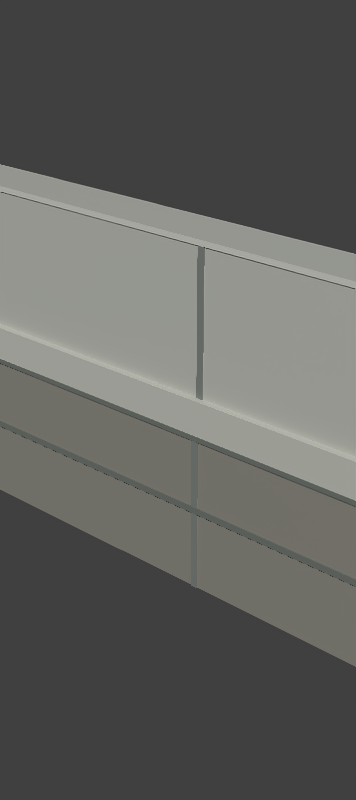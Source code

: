 # Source: member.blend  (saved by Blender 4.3.34; exported with 4.5.12 LTS)
import bpy
from mathutils import Matrix  # noqa: F401  (used for matrix-valued properties, if any)

bpy.ops.wm.read_factory_settings(use_empty=True)
scene = bpy.context.scene
scene.name = 'Scene'

# ---- materials (node trees are filled in below, after node groups)
mat_barrier = bpy.data.materials.new('barrier')
mat_barrier.diffuse_color = (0.7255, 0.7333, 0.702, 1.0)
mat_barrier_top = bpy.data.materials.new('barrier_top')
mat_barrier_top.diffuse_color = (0.8078, 0.8157, 0.7804, 1.0)
mat_joint = bpy.data.materials.new('joint')
mat_joint.diffuse_color = (0.4902, 0.5098, 0.4902, 1.0)
mat_cap = bpy.data.materials.new('cap')
mat_cap.diffuse_color = (0.7569, 0.7647, 0.7294, 1.0)
mat_drip = bpy.data.materials.new('drip')
mat_drip.diffuse_color = (0.4353, 0.4588, 0.4353, 1.0)
mat_beam = bpy.data.materials.new('beam')
mat_beam.diffuse_color = (0.549, 0.5412, 0.502, 1.0)

# ---- material node trees
mat_barrier.use_nodes = True; mat_barrier.node_tree.nodes.clear()
_N = mat_barrier.node_tree.nodes; _L = mat_barrier.node_tree.links
n0 = _N.new('ShaderNodeBsdfPrincipled'); n0.name = 'Principled BSDF'; n0.location = (10, 300)
n0.inputs[0].default_value = (0.4851, 0.4969, 0.4508, 1.0)
n0.inputs[2].default_value = 0.56
n1 = _N.new('ShaderNodeOutputMaterial'); n1.name = 'Material Output'; n1.location = (300, 300)
_L.new(n0.outputs[0], n1.inputs[0])
n1.is_active_output = True
mat_barrier_top.use_nodes = True; mat_barrier_top.node_tree.nodes.clear()
_N = mat_barrier_top.node_tree.nodes; _L = mat_barrier_top.node_tree.links
n0 = _N.new('ShaderNodeBsdfPrincipled'); n0.name = 'Principled BSDF'; n0.location = (10, 300)
n0.inputs[0].default_value = (0.6172, 0.6308, 0.5711, 1.0)
n0.inputs[2].default_value = 0.56
n1 = _N.new('ShaderNodeOutputMaterial'); n1.name = 'Material Output'; n1.location = (300, 300)
_L.new(n0.outputs[0], n1.inputs[0])
n1.is_active_output = True
mat_joint.use_nodes = True; mat_joint.node_tree.nodes.clear()
_N = mat_joint.node_tree.nodes; _L = mat_joint.node_tree.links
n0 = _N.new('ShaderNodeBsdfPrincipled'); n0.name = 'Principled BSDF'; n0.location = (10, 300)
n0.inputs[0].default_value = (0.2051, 0.2232, 0.2051, 1.0)
n0.inputs[2].default_value = 0.56
n1 = _N.new('ShaderNodeOutputMaterial'); n1.name = 'Material Output'; n1.location = (300, 300)
_L.new(n0.outputs[0], n1.inputs[0])
n1.is_active_output = True
mat_cap.use_nodes = True; mat_cap.node_tree.nodes.clear()
_N = mat_cap.node_tree.nodes; _L = mat_cap.node_tree.links
n0 = _N.new('ShaderNodeBsdfPrincipled'); n0.name = 'Principled BSDF'; n0.location = (10, 300)
n0.inputs[0].default_value = (0.5333, 0.5457, 0.491, 1.0)
n0.inputs[2].default_value = 0.56
n1 = _N.new('ShaderNodeOutputMaterial'); n1.name = 'Material Output'; n1.location = (300, 300)
_L.new(n0.outputs[0], n1.inputs[0])
n1.is_active_output = True
mat_drip.use_nodes = True; mat_drip.node_tree.nodes.clear()
_N = mat_drip.node_tree.nodes; _L = mat_drip.node_tree.links
n0 = _N.new('ShaderNodeBsdfPrincipled'); n0.name = 'Principled BSDF'; n0.location = (10, 300)
n0.inputs[0].default_value = (0.159, 0.1779, 0.159, 1.0)
n0.inputs[2].default_value = 0.56
n1 = _N.new('ShaderNodeOutputMaterial'); n1.name = 'Material Output'; n1.location = (300, 300)
_L.new(n0.outputs[0], n1.inputs[0])
n1.is_active_output = True
mat_beam.use_nodes = True; mat_beam.node_tree.nodes.clear()
_N = mat_beam.node_tree.nodes; _L = mat_beam.node_tree.links
n0 = _N.new('ShaderNodeBsdfPrincipled'); n0.name = 'Principled BSDF'; n0.location = (10, 300)
n0.inputs[0].default_value = (0.2623, 0.2542, 0.2159, 1.0)
n0.inputs[2].default_value = 0.56
n1 = _N.new('ShaderNodeOutputMaterial'); n1.name = 'Material Output'; n1.location = (300, 300)
_L.new(n0.outputs[0], n1.inputs[0])
n1.is_active_output = True

# ---- world
world_world = bpy.data.worlds.new('World'); scene.world = world_world
world_world.use_nodes = True; world_world.node_tree.nodes.clear()
_N = world_world.node_tree.nodes; _L = world_world.node_tree.links
n0 = _N.new('ShaderNodeOutputWorld'); n0.name = 'World Output'; n0.location = (300, 300)
n1 = _N.new('ShaderNodeBackground'); n1.name = 'Background'; n1.location = (10, 300)
n1.inputs[0].default_value = (0.05088, 0.05088, 0.05088, 1.0)
_L.new(n1.outputs[0], n0.inputs[0])
n0.is_active_output = True
world_world.color = (0.05088, 0.05088, 0.05088)
world_world.sun_shadow_jitter_overblur = 0.0

# ---- meshes
me_barrier = bpy.data.meshes.new('Barrier')
me_barrier.from_pydata([(-2.0, -0.192, 0.0), (-2.0, -0.192, 1.1), (-2.0, 0.192, 0.0), (-2.0, 0.192, 1.1), (2.0, -0.192, 0.0), (2.0, -0.192, 1.1), (2.0, 0.192, 0.0), (2.0, 0.192, 1.1)], [], [(0, 1, 3, 2), (2, 3, 7, 6), (6, 7, 5, 4), (4, 5, 1, 0), (2, 6, 4, 0), (7, 3, 1, 5)])
me_barrier.materials.append(mat_barrier)
me_barrier.update()
me_barriertopedge = bpy.data.meshes.new('BarrierTopEdge')
me_barriertopedge.from_pydata([(-2.0, -0.2, 1.062), (-2.0, -0.2, 1.1), (-2.0, -0.192, 1.062), (-2.0, -0.192, 1.1), (2.0, -0.2, 1.062), (2.0, -0.2, 1.1), (2.0, -0.192, 1.062), (2.0, -0.192, 1.1)], [], [(0, 1, 3, 2), (2, 3, 7, 6), (6, 7, 5, 4), (4, 5, 1, 0), (2, 6, 4, 0), (7, 3, 1, 5)])
me_barriertopedge.materials.append(mat_barrier_top)
me_barriertopedge.update()
me_barrierverticaljoint = bpy.data.meshes.new('BarrierVerticalJoint')
me_barrierverticaljoint.from_pydata([(0.325, -0.2, 0.0), (0.325, -0.2, 1.062), (0.325, -0.192, 0.0), (0.325, -0.192, 1.062), (0.375, -0.2, 0.0), (0.375, -0.2, 1.062), (0.375, -0.192, 0.0), (0.375, -0.192, 1.062)], [], [(0, 1, 3, 2), (2, 3, 7, 6), (6, 7, 5, 4), (4, 5, 1, 0), (2, 6, 4, 0), (7, 3, 1, 5)])
me_barrierverticaljoint.materials.append(mat_joint)
me_barrierverticaljoint.update()
me_barriertopedge_001 = bpy.data.meshes.new('BarrierTopEdge.001')
me_barriertopedge_001.from_pydata([(-2.0, 0.192, 1.062), (-2.0, 0.192, 1.1), (-2.0, 0.2, 1.062), (-2.0, 0.2, 1.1), (2.0, 0.192, 1.062), (2.0, 0.192, 1.1), (2.0, 0.2, 1.062), (2.0, 0.2, 1.1)], [], [(0, 1, 3, 2), (2, 3, 7, 6), (6, 7, 5, 4), (4, 5, 1, 0), (2, 6, 4, 0), (7, 3, 1, 5)])
me_barriertopedge_001.materials.append(mat_barrier_top)
me_barriertopedge_001.update()
me_barrierverticaljoint_001 = bpy.data.meshes.new('BarrierVerticalJoint.001')
me_barrierverticaljoint_001.from_pydata([(0.325, 0.192, 0.0), (0.325, 0.192, 1.062), (0.325, 0.2, 0.0), (0.325, 0.2, 1.062), (0.375, 0.192, 0.0), (0.375, 0.192, 1.062), (0.375, 0.2, 0.0), (0.375, 0.2, 1.062)], [], [(0, 1, 3, 2), (2, 3, 7, 6), (6, 7, 5, 4), (4, 5, 1, 0), (2, 6, 4, 0), (7, 3, 1, 5)])
me_barrierverticaljoint_001.materials.append(mat_joint)
me_barrierverticaljoint_001.update()
me_cap = bpy.data.meshes.new('Cap')
me_cap.from_pydata([(-2.0, -0.245, -0.3), (-2.0, -0.245, 0.0), (-2.0, 0.245, -0.3), (-2.0, 0.245, 0.0), (2.0, -0.245, -0.3), (2.0, -0.245, 0.0), (2.0, 0.245, -0.3), (2.0, 0.245, 0.0)], [], [(0, 1, 3, 2), (2, 3, 7, 6), (6, 7, 5, 4), (4, 5, 1, 0), (2, 6, 4, 0), (7, 3, 1, 5)])
me_cap.materials.append(mat_cap)
me_cap.update()
me_dripprofile = bpy.data.meshes.new('DripProfile')
me_dripprofile.from_pydata([(-2.0, -0.25, -0.3), (-2.0, -0.25, -0.2625), (-2.0, -0.242, -0.3), (-2.0, -0.242, -0.2625), (2.0, -0.25, -0.3), (2.0, -0.25, -0.2625), (2.0, -0.242, -0.3), (2.0, -0.242, -0.2625)], [], [(0, 1, 3, 2), (2, 3, 7, 6), (6, 7, 5, 4), (4, 5, 1, 0), (2, 6, 4, 0), (7, 3, 1, 5)])
me_dripprofile.materials.append(mat_drip)
me_dripprofile.update()
me_dripprofile_001 = bpy.data.meshes.new('DripProfile.001')
me_dripprofile_001.from_pydata([(-2.0, 0.242, -0.3), (-2.0, 0.242, -0.2625), (-2.0, 0.25, -0.3), (-2.0, 0.25, -0.2625), (2.0, 0.242, -0.3), (2.0, 0.242, -0.2625), (2.0, 0.25, -0.3), (2.0, 0.25, -0.2625)], [], [(0, 1, 3, 2), (2, 3, 7, 6), (6, 7, 5, 4), (4, 5, 1, 0), (2, 6, 4, 0), (7, 3, 1, 5)])
me_dripprofile_001.materials.append(mat_drip)
me_dripprofile_001.update()
me_lowermember = bpy.data.meshes.new('LowerMember')
me_lowermember.from_pydata([(-2.0, -0.24, -1.5), (-2.0, -0.24, -0.3), (-2.0, 0.24, -1.5), (-2.0, 0.24, -0.3), (2.0, -0.24, -1.5), (2.0, -0.24, -0.3), (2.0, 0.24, -1.5), (2.0, 0.24, -0.3)], [], [(0, 1, 3, 2), (2, 3, 7, 6), (6, 7, 5, 4), (4, 5, 1, 0), (2, 6, 4, 0), (7, 3, 1, 5)])
me_lowermember.materials.append(mat_beam)
me_lowermember.update()
me_lowerverticaljoint = bpy.data.meshes.new('LowerVerticalJoint')
me_lowerverticaljoint.from_pydata([(0.325, -0.248, -1.5), (0.325, -0.248, -0.3), (0.325, -0.24, -1.5), (0.325, -0.24, -0.3), (0.375, -0.248, -1.5), (0.375, -0.248, -0.3), (0.375, -0.24, -1.5), (0.375, -0.24, -0.3)], [], [(0, 1, 3, 2), (2, 3, 7, 6), (6, 7, 5, 4), (4, 5, 1, 0), (2, 6, 4, 0), (7, 3, 1, 5)])
me_lowerverticaljoint.materials.append(mat_joint)
me_lowerverticaljoint.update()
me_beamrecess = bpy.data.meshes.new('BeamRecess')
me_beamrecess.from_pydata([(-2.0, -0.25, -0.875), (-2.0, -0.25, -0.825), (-2.0, -0.242, -0.875), (-2.0, -0.242, -0.825), (2.0, -0.25, -0.875), (2.0, -0.25, -0.825), (2.0, -0.242, -0.875), (2.0, -0.242, -0.825)], [], [(0, 1, 3, 2), (2, 3, 7, 6), (6, 7, 5, 4), (4, 5, 1, 0), (2, 6, 4, 0), (7, 3, 1, 5)])
me_beamrecess.materials.append(mat_drip)
me_beamrecess.update()
me_lowerverticaljoint_001 = bpy.data.meshes.new('LowerVerticalJoint.001')
me_lowerverticaljoint_001.from_pydata([(0.325, 0.24, -1.5), (0.325, 0.24, -0.3), (0.325, 0.248, -1.5), (0.325, 0.248, -0.3), (0.375, 0.24, -1.5), (0.375, 0.24, -0.3), (0.375, 0.248, -1.5), (0.375, 0.248, -0.3)], [], [(0, 1, 3, 2), (2, 3, 7, 6), (6, 7, 5, 4), (4, 5, 1, 0), (2, 6, 4, 0), (7, 3, 1, 5)])
me_lowerverticaljoint_001.materials.append(mat_joint)
me_lowerverticaljoint_001.update()
me_beamrecess_001 = bpy.data.meshes.new('BeamRecess.001')
me_beamrecess_001.from_pydata([(-2.0, 0.242, -0.875), (-2.0, 0.242, -0.825), (-2.0, 0.25, -0.875), (-2.0, 0.25, -0.825), (2.0, 0.242, -0.875), (2.0, 0.242, -0.825), (2.0, 0.25, -0.875), (2.0, 0.25, -0.825)], [], [(0, 1, 3, 2), (2, 3, 7, 6), (6, 7, 5, 4), (4, 5, 1, 0), (2, 6, 4, 0), (7, 3, 1, 5)])
me_beamrecess_001.materials.append(mat_drip)
me_beamrecess_001.update()

# ---- objects
ob_concretemember = bpy.data.objects.new('ConcreteMember', None)
ob_barrier = bpy.data.objects.new('Barrier', me_barrier)
ob_barriertopedge = bpy.data.objects.new('BarrierTopEdge', me_barriertopedge)
ob_barrierverticaljoint = bpy.data.objects.new('BarrierVerticalJoint', me_barrierverticaljoint)
ob_barriertopedge_001 = bpy.data.objects.new('BarrierTopEdge.001', me_barriertopedge_001)
ob_barrierverticaljoint_001 = bpy.data.objects.new('BarrierVerticalJoint.001', me_barrierverticaljoint_001)
ob_cap = bpy.data.objects.new('Cap', me_cap)
ob_dripprofile = bpy.data.objects.new('DripProfile', me_dripprofile)
ob_dripprofile_001 = bpy.data.objects.new('DripProfile.001', me_dripprofile_001)
ob_lowermember = bpy.data.objects.new('LowerMember', me_lowermember)
ob_lowerverticaljoint = bpy.data.objects.new('LowerVerticalJoint', me_lowerverticaljoint)
ob_beamrecess = bpy.data.objects.new('BeamRecess', me_beamrecess)
ob_lowerverticaljoint_001 = bpy.data.objects.new('LowerVerticalJoint.001', me_lowerverticaljoint_001)
ob_beamrecess_001 = bpy.data.objects.new('BeamRecess.001', me_beamrecess_001)

# ---- transforms, parenting, visibility, modifiers, constraints
ob_concretemember.location = (0.0, 0.0, 0.0)
ob_concretemember.empty_display_size = 0.1
ob_barrier.parent = ob_concretemember
ob_barrier.location = (0.0, 0.0, 0.0)
ob_barriertopedge.parent = ob_concretemember
ob_barriertopedge.location = (0.0, 0.0, 0.0)
ob_barrierverticaljoint.parent = ob_concretemember
ob_barrierverticaljoint.location = (0.0, 0.0, 0.0)
ob_barriertopedge_001.parent = ob_concretemember
ob_barriertopedge_001.location = (0.0, 0.0, 0.0)
ob_barrierverticaljoint_001.parent = ob_concretemember
ob_barrierverticaljoint_001.location = (0.0, 0.0, 0.0)
ob_cap.parent = ob_concretemember
ob_cap.location = (0.0, 0.0, 0.0)
ob_dripprofile.parent = ob_concretemember
ob_dripprofile.location = (0.0, 0.0, 0.0)
ob_dripprofile_001.parent = ob_concretemember
ob_dripprofile_001.location = (0.0, 0.0, 0.0)
ob_lowermember.parent = ob_concretemember
ob_lowermember.location = (0.0, 0.0, 0.0)
ob_lowerverticaljoint.parent = ob_concretemember
ob_lowerverticaljoint.location = (0.0, 0.0, 0.0)
ob_beamrecess.parent = ob_concretemember
ob_beamrecess.location = (0.0, 0.0, 0.0)
ob_lowerverticaljoint_001.parent = ob_concretemember
ob_lowerverticaljoint_001.location = (0.0, 0.0, 0.0)
ob_beamrecess_001.parent = ob_concretemember
ob_beamrecess_001.location = (0.0, 0.0, 0.0)

# ---- collection membership
scene.collection.objects.link(ob_concretemember)
scene.collection.objects.link(ob_barrier)
scene.collection.objects.link(ob_barriertopedge)
scene.collection.objects.link(ob_barrierverticaljoint)
scene.collection.objects.link(ob_barriertopedge_001)
scene.collection.objects.link(ob_barrierverticaljoint_001)
scene.collection.objects.link(ob_cap)
scene.collection.objects.link(ob_dripprofile)
scene.collection.objects.link(ob_dripprofile_001)
scene.collection.objects.link(ob_lowermember)
scene.collection.objects.link(ob_lowerverticaljoint)
scene.collection.objects.link(ob_beamrecess)
scene.collection.objects.link(ob_lowerverticaljoint_001)
scene.collection.objects.link(ob_beamrecess_001)

# ---- scene / render settings (as saved in the file)
scene.frame_start = 1; scene.frame_end = 250; scene.frame_set(1)
scene.render.engine = 'CYCLES'
scene.render.resolution_x = 320
scene.render.resolution_y = 720
scene.render.dither_intensity = 0.0
scene.render.film_transparent = True
scene.cycles.use_denoising = False
scene.cycles.samples = 8
scene.cycles.pixel_filter_type = 'GAUSSIAN'
scene.cycles.filter_width = 0.01
scene.view_settings.view_transform = 'Standard'
bpy.context.view_layer.update()

# ---- added for rendering (the .blend has no active camera and no usable light): camera, sun
cam_auto = bpy.data.cameras.new('AutoCamera')
cam_auto.lens = 50.0
cam_auto.sensor_width = 36.0
cam_auto.clip_end = 1000.0
ob_auto_camera = bpy.data.objects.new('AutoCamera', cam_auto)
scene.collection.objects.link(ob_auto_camera)
ob_auto_camera.location = (4.43819, -5.32582, 3.35055)
ob_auto_camera.rotation_euler = (1.09748, -7.21219e-08, 0.694738)
scene.camera = ob_auto_camera
light_auto_sun = bpy.data.lights.new('AutoSun', 'SUN')
light_auto_sun.energy = 3.0
light_auto_sun.angle = 0.0523599
ob_auto_sun = bpy.data.objects.new('AutoSun', light_auto_sun)
scene.collection.objects.link(ob_auto_sun)
ob_auto_sun.rotation_euler = (0.872665, 0.174533, 0.523599)
bpy.context.view_layer.update()
